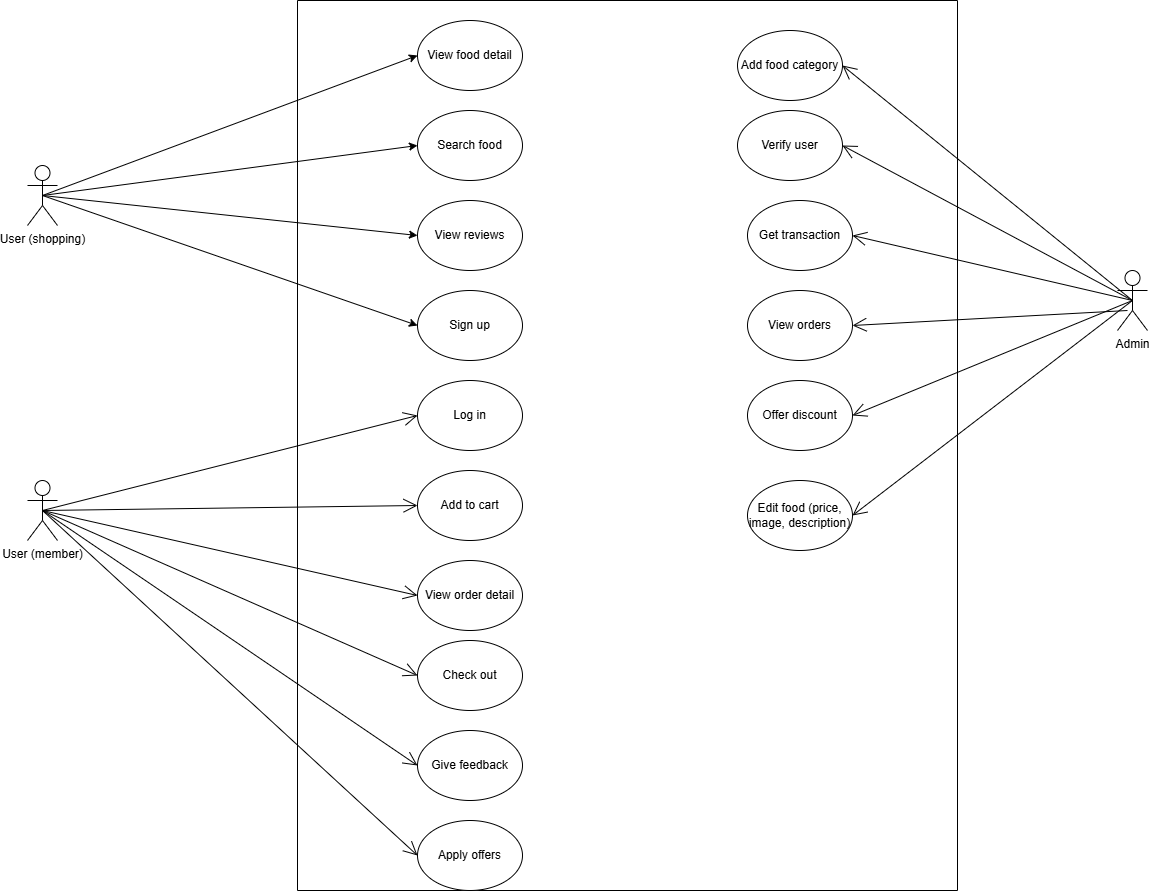

The diagram above was exported from draw.io. Its source (the exported page's mxGraphModel, read from the mxfile embedded in the PNG):
<mxGraphModel dx="3455" dy="1328" grid="1" gridSize="10" guides="1" tooltips="1" connect="1" arrows="1" fold="1" page="1" pageScale="1" pageWidth="850" pageHeight="1100" math="0" shadow="0">
  <root>
    <mxCell id="0" />
    <mxCell id="1" parent="0" />
    <mxCell id="dyAZW8yfzX2zKVqrL1cw-12" value="User (shopping)" style="shape=umlActor;verticalLabelPosition=bottom;verticalAlign=top;html=1;" parent="1" vertex="1">
      <mxGeometry x="-100" y="185" width="30" height="60" as="geometry" />
    </mxCell>
    <mxCell id="dyAZW8yfzX2zKVqrL1cw-13" value="Admin" style="shape=umlActor;verticalLabelPosition=bottom;verticalAlign=top;html=1;" parent="1" vertex="1">
      <mxGeometry x="990" y="290" width="30" height="60" as="geometry" />
    </mxCell>
    <mxCell id="dyAZW8yfzX2zKVqrL1cw-25" value="" style="endArrow=open;endFill=1;endSize=12;html=1;rounded=0;exitX=0.5;exitY=0.5;exitDx=0;exitDy=0;exitPerimeter=0;entryX=1;entryY=0.5;entryDx=0;entryDy=0;" parent="1" source="dyAZW8yfzX2zKVqrL1cw-13" target="dyAZW8yfzX2zKVqrL1cw-17" edge="1">
      <mxGeometry width="160" relative="1" as="geometry">
        <mxPoint x="270" y="530" as="sourcePoint" />
        <mxPoint x="565" y="428.1578947368421" as="targetPoint" />
        <Array as="points" />
      </mxGeometry>
    </mxCell>
    <mxCell id="dyAZW8yfzX2zKVqrL1cw-29" value="" style="endArrow=open;endFill=1;endSize=12;html=1;rounded=0;exitX=0.5;exitY=0.5;exitDx=0;exitDy=0;exitPerimeter=0;entryX=1;entryY=0.5;entryDx=0;entryDy=0;" parent="1" source="dyAZW8yfzX2zKVqrL1cw-13" target="dyAZW8yfzX2zKVqrL1cw-16" edge="1">
      <mxGeometry width="160" relative="1" as="geometry">
        <mxPoint x="805" y="420" as="sourcePoint" />
        <mxPoint x="680" y="275" as="targetPoint" />
      </mxGeometry>
    </mxCell>
    <mxCell id="dyAZW8yfzX2zKVqrL1cw-30" value="" style="endArrow=open;endFill=1;endSize=12;html=1;rounded=0;exitX=0.5;exitY=0.5;exitDx=0;exitDy=0;exitPerimeter=0;entryX=1;entryY=0.5;entryDx=0;entryDy=0;" parent="1" source="dyAZW8yfzX2zKVqrL1cw-13" target="dyAZW8yfzX2zKVqrL1cw-14" edge="1">
      <mxGeometry width="160" relative="1" as="geometry">
        <mxPoint x="815" y="430" as="sourcePoint" />
        <mxPoint x="690" y="285" as="targetPoint" />
      </mxGeometry>
    </mxCell>
    <mxCell id="dyAZW8yfzX2zKVqrL1cw-31" value="" style="endArrow=open;endFill=1;endSize=12;html=1;rounded=0;exitX=0.5;exitY=0.5;exitDx=0;exitDy=0;exitPerimeter=0;entryX=1;entryY=0.5;entryDx=0;entryDy=0;" parent="1" source="dyAZW8yfzX2zKVqrL1cw-13" target="dyAZW8yfzX2zKVqrL1cw-24" edge="1">
      <mxGeometry width="160" relative="1" as="geometry">
        <mxPoint x="825" y="440" as="sourcePoint" />
        <mxPoint x="700" y="295" as="targetPoint" />
      </mxGeometry>
    </mxCell>
    <mxCell id="dyAZW8yfzX2zKVqrL1cw-32" value="" style="endArrow=open;endFill=1;endSize=12;html=1;rounded=0;exitX=0.5;exitY=0.5;exitDx=0;exitDy=0;exitPerimeter=0;entryX=1;entryY=0.5;entryDx=0;entryDy=0;" parent="1" source="dyAZW8yfzX2zKVqrL1cw-13" target="dyAZW8yfzX2zKVqrL1cw-57" edge="1">
      <mxGeometry width="160" relative="1" as="geometry">
        <mxPoint x="835" y="450" as="sourcePoint" />
        <mxPoint x="710" y="305" as="targetPoint" />
      </mxGeometry>
    </mxCell>
    <mxCell id="dyAZW8yfzX2zKVqrL1cw-34" value="" style="swimlane;startSize=0;" parent="1" vertex="1">
      <mxGeometry x="170" y="20" width="660" height="890" as="geometry" />
    </mxCell>
    <mxCell id="dyAZW8yfzX2zKVqrL1cw-17" value="Add food category" style="ellipse;whiteSpace=wrap;html=1;" parent="dyAZW8yfzX2zKVqrL1cw-34" vertex="1">
      <mxGeometry x="440" y="30" width="105" height="70" as="geometry" />
    </mxCell>
    <mxCell id="dyAZW8yfzX2zKVqrL1cw-16" value="Verify user" style="ellipse;whiteSpace=wrap;html=1;" parent="dyAZW8yfzX2zKVqrL1cw-34" vertex="1">
      <mxGeometry x="440" y="110" width="105" height="70" as="geometry" />
    </mxCell>
    <mxCell id="dyAZW8yfzX2zKVqrL1cw-14" value="Get transaction" style="ellipse;whiteSpace=wrap;html=1;" parent="dyAZW8yfzX2zKVqrL1cw-34" vertex="1">
      <mxGeometry x="450" y="200" width="105" height="70" as="geometry" />
    </mxCell>
    <mxCell id="dyAZW8yfzX2zKVqrL1cw-23" value="View orders" style="ellipse;whiteSpace=wrap;html=1;" parent="dyAZW8yfzX2zKVqrL1cw-34" vertex="1">
      <mxGeometry x="450" y="290" width="105" height="70" as="geometry" />
    </mxCell>
    <mxCell id="dyAZW8yfzX2zKVqrL1cw-24" value="Offer discount" style="ellipse;whiteSpace=wrap;html=1;" parent="dyAZW8yfzX2zKVqrL1cw-34" vertex="1">
      <mxGeometry x="450" y="380" width="105" height="70" as="geometry" />
    </mxCell>
    <mxCell id="dyAZW8yfzX2zKVqrL1cw-18" value="View food detail" style="ellipse;whiteSpace=wrap;html=1;" parent="dyAZW8yfzX2zKVqrL1cw-34" vertex="1">
      <mxGeometry x="120" y="20" width="105" height="70" as="geometry" />
    </mxCell>
    <mxCell id="dyAZW8yfzX2zKVqrL1cw-19" value="Search food" style="ellipse;whiteSpace=wrap;html=1;" parent="dyAZW8yfzX2zKVqrL1cw-34" vertex="1">
      <mxGeometry x="120" y="110" width="105" height="70" as="geometry" />
    </mxCell>
    <mxCell id="dyAZW8yfzX2zKVqrL1cw-20" value="View reviews" style="ellipse;whiteSpace=wrap;html=1;" parent="dyAZW8yfzX2zKVqrL1cw-34" vertex="1">
      <mxGeometry x="120" y="200" width="105" height="70" as="geometry" />
    </mxCell>
    <mxCell id="dyAZW8yfzX2zKVqrL1cw-46" value="Check out" style="ellipse;whiteSpace=wrap;html=1;" parent="dyAZW8yfzX2zKVqrL1cw-34" vertex="1">
      <mxGeometry x="120" y="640" width="105" height="70" as="geometry" />
    </mxCell>
    <mxCell id="dyAZW8yfzX2zKVqrL1cw-45" value="View order detail" style="ellipse;whiteSpace=wrap;html=1;" parent="dyAZW8yfzX2zKVqrL1cw-34" vertex="1">
      <mxGeometry x="120" y="560" width="105" height="70" as="geometry" />
    </mxCell>
    <mxCell id="dyAZW8yfzX2zKVqrL1cw-44" value="Add to cart" style="ellipse;whiteSpace=wrap;html=1;" parent="dyAZW8yfzX2zKVqrL1cw-34" vertex="1">
      <mxGeometry x="120" y="470" width="105" height="70" as="geometry" />
    </mxCell>
    <mxCell id="dyAZW8yfzX2zKVqrL1cw-47" value="Log in" style="ellipse;whiteSpace=wrap;html=1;" parent="dyAZW8yfzX2zKVqrL1cw-34" vertex="1">
      <mxGeometry x="120" y="380" width="105" height="70" as="geometry" />
    </mxCell>
    <mxCell id="dyAZW8yfzX2zKVqrL1cw-52" value="Give feedback" style="ellipse;whiteSpace=wrap;html=1;" parent="dyAZW8yfzX2zKVqrL1cw-34" vertex="1">
      <mxGeometry x="120" y="730" width="105" height="70" as="geometry" />
    </mxCell>
    <mxCell id="dyAZW8yfzX2zKVqrL1cw-54" value="Sign up" style="ellipse;whiteSpace=wrap;html=1;" parent="dyAZW8yfzX2zKVqrL1cw-34" vertex="1">
      <mxGeometry x="120" y="290" width="105" height="70" as="geometry" />
    </mxCell>
    <mxCell id="dyAZW8yfzX2zKVqrL1cw-56" value="Apply offers" style="ellipse;whiteSpace=wrap;html=1;" parent="dyAZW8yfzX2zKVqrL1cw-34" vertex="1">
      <mxGeometry x="120" y="820" width="105" height="70" as="geometry" />
    </mxCell>
    <mxCell id="dyAZW8yfzX2zKVqrL1cw-57" value="Edit food (price, image, description)" style="ellipse;whiteSpace=wrap;html=1;" parent="dyAZW8yfzX2zKVqrL1cw-34" vertex="1">
      <mxGeometry x="450" y="480" width="105" height="70" as="geometry" />
    </mxCell>
    <mxCell id="dyAZW8yfzX2zKVqrL1cw-38" value="" style="endArrow=classic;html=1;rounded=0;exitX=0.5;exitY=0.5;exitDx=0;exitDy=0;exitPerimeter=0;entryX=0;entryY=0.5;entryDx=0;entryDy=0;" parent="1" source="dyAZW8yfzX2zKVqrL1cw-12" target="dyAZW8yfzX2zKVqrL1cw-18" edge="1">
      <mxGeometry width="50" height="50" relative="1" as="geometry">
        <mxPoint x="440" y="420" as="sourcePoint" />
        <mxPoint x="490" y="370" as="targetPoint" />
      </mxGeometry>
    </mxCell>
    <mxCell id="dyAZW8yfzX2zKVqrL1cw-39" value="" style="endArrow=classic;html=1;rounded=0;exitX=0.5;exitY=0.5;exitDx=0;exitDy=0;exitPerimeter=0;entryX=0;entryY=0.5;entryDx=0;entryDy=0;" parent="1" source="dyAZW8yfzX2zKVqrL1cw-12" target="dyAZW8yfzX2zKVqrL1cw-19" edge="1">
      <mxGeometry width="50" height="50" relative="1" as="geometry">
        <mxPoint x="440" y="420" as="sourcePoint" />
        <mxPoint x="490" y="370" as="targetPoint" />
      </mxGeometry>
    </mxCell>
    <mxCell id="dyAZW8yfzX2zKVqrL1cw-40" value="" style="endArrow=classic;html=1;rounded=0;exitX=0.5;exitY=0.5;exitDx=0;exitDy=0;exitPerimeter=0;entryX=0;entryY=0.5;entryDx=0;entryDy=0;" parent="1" source="dyAZW8yfzX2zKVqrL1cw-12" target="dyAZW8yfzX2zKVqrL1cw-20" edge="1">
      <mxGeometry width="50" height="50" relative="1" as="geometry">
        <mxPoint x="440" y="420" as="sourcePoint" />
        <mxPoint x="490" y="370" as="targetPoint" />
      </mxGeometry>
    </mxCell>
    <mxCell id="dyAZW8yfzX2zKVqrL1cw-43" value="User (member)" style="shape=umlActor;verticalLabelPosition=bottom;verticalAlign=top;html=1;" parent="1" vertex="1">
      <mxGeometry x="-100" y="500" width="30" height="60" as="geometry" />
    </mxCell>
    <mxCell id="dyAZW8yfzX2zKVqrL1cw-48" value="" style="endArrow=open;endFill=1;endSize=12;html=1;rounded=0;exitX=0.5;exitY=0.5;exitDx=0;exitDy=0;exitPerimeter=0;entryX=0;entryY=0.5;entryDx=0;entryDy=0;" parent="1" source="dyAZW8yfzX2zKVqrL1cw-43" target="dyAZW8yfzX2zKVqrL1cw-47" edge="1">
      <mxGeometry width="160" relative="1" as="geometry">
        <mxPoint x="300" y="400" as="sourcePoint" />
        <mxPoint x="460" y="400" as="targetPoint" />
      </mxGeometry>
    </mxCell>
    <mxCell id="dyAZW8yfzX2zKVqrL1cw-49" value="" style="endArrow=open;endFill=1;endSize=12;html=1;rounded=0;exitX=0.5;exitY=0.5;exitDx=0;exitDy=0;exitPerimeter=0;entryX=0;entryY=0.5;entryDx=0;entryDy=0;" parent="1" source="dyAZW8yfzX2zKVqrL1cw-43" target="dyAZW8yfzX2zKVqrL1cw-44" edge="1">
      <mxGeometry width="160" relative="1" as="geometry">
        <mxPoint x="300" y="400" as="sourcePoint" />
        <mxPoint x="460" y="400" as="targetPoint" />
      </mxGeometry>
    </mxCell>
    <mxCell id="dyAZW8yfzX2zKVqrL1cw-50" value="" style="endArrow=open;endFill=1;endSize=12;html=1;rounded=0;exitX=0.5;exitY=0.5;exitDx=0;exitDy=0;exitPerimeter=0;entryX=0;entryY=0.5;entryDx=0;entryDy=0;" parent="1" source="dyAZW8yfzX2zKVqrL1cw-43" target="dyAZW8yfzX2zKVqrL1cw-45" edge="1">
      <mxGeometry width="160" relative="1" as="geometry">
        <mxPoint x="300" y="400" as="sourcePoint" />
        <mxPoint x="460" y="400" as="targetPoint" />
      </mxGeometry>
    </mxCell>
    <mxCell id="dyAZW8yfzX2zKVqrL1cw-51" value="" style="endArrow=open;endFill=1;endSize=12;html=1;rounded=0;exitX=0.5;exitY=0.5;exitDx=0;exitDy=0;exitPerimeter=0;entryX=0;entryY=0.5;entryDx=0;entryDy=0;" parent="1" source="dyAZW8yfzX2zKVqrL1cw-43" target="dyAZW8yfzX2zKVqrL1cw-46" edge="1">
      <mxGeometry width="160" relative="1" as="geometry">
        <mxPoint x="300" y="400" as="sourcePoint" />
        <mxPoint x="460" y="400" as="targetPoint" />
      </mxGeometry>
    </mxCell>
    <mxCell id="dyAZW8yfzX2zKVqrL1cw-53" value="" style="endArrow=open;endFill=1;endSize=12;html=1;rounded=0;exitX=0.5;exitY=0.5;exitDx=0;exitDy=0;exitPerimeter=0;entryX=0;entryY=0.5;entryDx=0;entryDy=0;" parent="1" source="dyAZW8yfzX2zKVqrL1cw-43" target="dyAZW8yfzX2zKVqrL1cw-56" edge="1">
      <mxGeometry width="160" relative="1" as="geometry">
        <mxPoint x="300" y="400" as="sourcePoint" />
        <mxPoint x="460" y="400" as="targetPoint" />
      </mxGeometry>
    </mxCell>
    <mxCell id="dyAZW8yfzX2zKVqrL1cw-55" value="" style="endArrow=classic;html=1;rounded=0;exitX=0.5;exitY=0.5;exitDx=0;exitDy=0;exitPerimeter=0;entryX=0;entryY=0.5;entryDx=0;entryDy=0;" parent="1" source="dyAZW8yfzX2zKVqrL1cw-12" target="dyAZW8yfzX2zKVqrL1cw-54" edge="1">
      <mxGeometry width="50" height="50" relative="1" as="geometry">
        <mxPoint x="440" y="420" as="sourcePoint" />
        <mxPoint x="490" y="370" as="targetPoint" />
      </mxGeometry>
    </mxCell>
    <mxCell id="dyAZW8yfzX2zKVqrL1cw-58" value="" style="endArrow=open;endFill=1;endSize=12;html=1;rounded=0;exitX=0.5;exitY=0.5;exitDx=0;exitDy=0;exitPerimeter=0;entryX=0;entryY=0.5;entryDx=0;entryDy=0;" parent="1" source="dyAZW8yfzX2zKVqrL1cw-43" target="dyAZW8yfzX2zKVqrL1cw-52" edge="1">
      <mxGeometry width="160" relative="1" as="geometry">
        <mxPoint x="300" y="400" as="sourcePoint" />
        <mxPoint x="460" y="400" as="targetPoint" />
      </mxGeometry>
    </mxCell>
    <mxCell id="dyAZW8yfzX2zKVqrL1cw-59" value="" style="endArrow=open;endFill=1;endSize=12;html=1;rounded=0;entryX=1;entryY=0.5;entryDx=0;entryDy=0;" parent="1" target="dyAZW8yfzX2zKVqrL1cw-23" edge="1">
      <mxGeometry width="160" relative="1" as="geometry">
        <mxPoint x="1000" y="330" as="sourcePoint" />
        <mxPoint x="520" y="460" as="targetPoint" />
      </mxGeometry>
    </mxCell>
  </root>
</mxGraphModel>